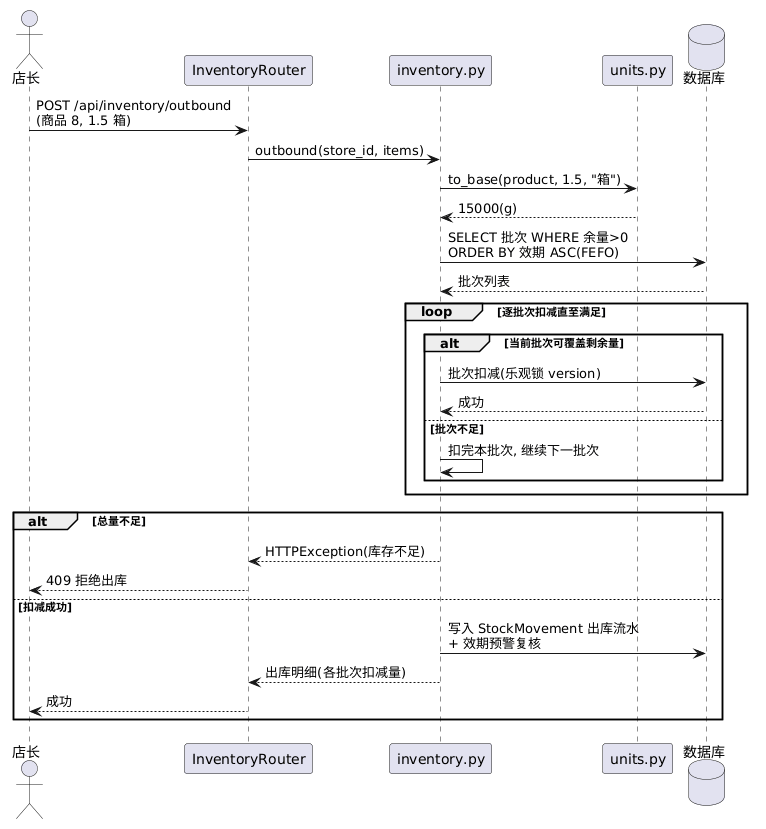

The diagram above was rendered by PlantUML. Its source (embedded in the PNG):
@startuml
skinparam backgroundColor #FFFFFF
actor 店长 as SM
participant "InventoryRouter" as RT
participant "inventory.py" as SV
participant "units.py" as UN
database "数据库" as DB

SM -> RT : POST /api/inventory/outbound\n(商品 8, 1.5 箱)
RT -> SV : outbound(store_id, items)
SV -> UN : to_base(product, 1.5, "箱")
UN --> SV : 15000(g)
SV -> DB : SELECT 批次 WHERE 余量>0\nORDER BY 效期 ASC(FEFO)
DB --> SV : 批次列表
loop 逐批次扣减直至满足
  alt 当前批次可覆盖剩余量
    SV -> DB : 批次扣减(乐观锁 version)
    DB --> SV : 成功
  else 批次不足
    SV -> SV : 扣完本批次, 继续下一批次
  end
end
alt 总量不足
  SV --> RT : HTTPException(库存不足)
  RT --> SM : 409 拒绝出库
else 扣减成功
  SV -> DB : 写入 StockMovement 出库流水\n+ 效期预警复核
  SV --> RT : 出库明细(各批次扣减量)
  RT --> SM : 成功
end
@enduml